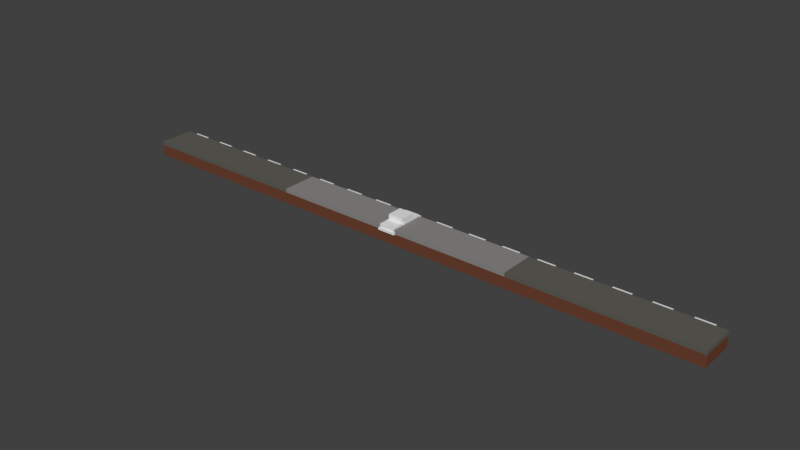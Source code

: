 # Source: RoadLine.blend  (saved by Blender 2.79.0; exported with 4.5.12 LTS)
import bpy
from mathutils import Matrix  # noqa: F401  (used for matrix-valued properties, if any)

bpy.ops.wm.read_factory_settings(use_empty=True)
scene = bpy.context.scene
scene.name = 'Scene'

# ---- collections
col_collection_1 = bpy.data.collections.new('Collection 1'); scene.collection.children.link(col_collection_1)

# ---- materials (node trees are filled in below, after node groups)
mat_lambert0 = bpy.data.materials.new('lambert0')
mat_lambert0.alpha_threshold = 0.0
mat_lambert0.use_transparent_shadow = False
mat_lambert0.specular_color = (0.0, 0.0, 0.0)
mat_lambert0.roughness = 0.5
mat_roadlines = bpy.data.materials.new('RoadLines')
mat_roadlines.alpha_threshold = 0.0
mat_roadlines.use_transparent_shadow = False
mat_roadlines.roughness = 0.5
mat_lightroad = bpy.data.materials.new('LightRoad')
mat_lightroad.alpha_threshold = 0.0
mat_lightroad.use_transparent_shadow = False
mat_lightroad.diffuse_color = (0.2585, 0.2501, 0.2413, 1.0)
mat_lightroad.roughness = 0.5
mat_darkroad = bpy.data.materials.new('DarkRoad')
mat_darkroad.alpha_threshold = 0.0
mat_darkroad.use_transparent_shadow = False
mat_darkroad.diffuse_color = (0.1156, 0.1128, 0.09804, 1.0)
mat_darkroad.roughness = 0.5
mat_dirt = bpy.data.materials.new('Dirt')
mat_dirt.alpha_threshold = 0.0
mat_dirt.use_transparent_shadow = False
mat_dirt.diffuse_color = (0.1532, 0.05465, 0.0302, 1.0)
mat_dirt.roughness = 0.5

# ---- node groups
ng_auto_smooth = bpy.data.node_groups.new('Auto Smooth', 'GeometryNodeTree')
_s = ng_auto_smooth.interface.new_socket(name='Geometry', in_out='OUTPUT', socket_type='NodeSocketGeometry')
_s = ng_auto_smooth.interface.new_socket(name='Geometry', in_out='INPUT', socket_type='NodeSocketGeometry')
_s = ng_auto_smooth.interface.new_socket(name='Angle', in_out='INPUT', socket_type='NodeSocketFloat')
_s.subtype = 'ANGLE'
_s.min_value = 0.0
_s.max_value = 3.142
ng_auto_smooth.is_modifier = True
_N = ng_auto_smooth.nodes; _L = ng_auto_smooth.links
n0 = _N.new('NodeGroupOutput'); n0.name = 'Group Output'; n0.location = (480, -100)
n1 = _N.new('NodeGroupInput'); n1.name = 'Group Input'; n1.location = (-420, -300)
n2 = _N.new('NodeGroupInput'); n2.name = 'Group Input.001'; n2.location = (-60, -100)
n3 = _N.new('GeometryNodeSetShadeSmooth'); n3.name = 'Set Shade Smooth'; n3.location = (120, -100)
n3.domain = 'EDGE'
n4 = _N.new('GeometryNodeSetShadeSmooth'); n4.name = 'Set Shade Smooth.001'; n4.location = (300, -100)
n5 = _N.new('GeometryNodeInputMeshEdgeAngle'); n5.name = 'Edge Angle'; n5.location = (-420, -220)
n6 = _N.new('GeometryNodeInputEdgeSmooth'); n6.name = 'Is Edge Smooth'; n6.location = (-60, -160)
n7 = _N.new('GeometryNodeInputShadeSmooth'); n7.name = 'Is Face Smooth'; n7.location = (-240, -340)
n8 = _N.new('FunctionNodeBooleanMath'); n8.name = 'Boolean Math'; n8.location = (-60, -220)
n9 = _N.new('FunctionNodeCompare'); n9.name = 'Compare'; n9.location = (-240, -180)
n9.operation = 'LESS_EQUAL'
_L.new(n5.outputs[0], n9.inputs[0])
_L.new(n4.outputs[0], n0.inputs[0])
_L.new(n1.outputs[1], n9.inputs[1])
_L.new(n9.outputs[0], n8.inputs[0])
_L.new(n7.outputs[0], n8.inputs[1])
_L.new(n2.outputs[0], n3.inputs[0])
_L.new(n6.outputs[0], n3.inputs[1])
_L.new(n3.outputs[0], n4.inputs[0])
_L.new(n8.outputs[0], n3.inputs[2])
n0.is_active_output = True

# ---- material node trees

# ---- world
world_world = bpy.data.worlds.new('World'); scene.world = world_world
world_world.color = (0.05088, 0.05088, 0.05088)
world_world.use_sun_shadow = False
world_world.sun_shadow_jitter_overblur = 0.0
world_world.cycles.sampling_method = 'MANUAL'

# ---- meshes
me_veh_car1 = bpy.data.meshes.new('veh_car1')
me_veh_car1.from_pydata([(7.0, -31.0, 15.0), (7.0, -29.0, 13.0), (7.0, -31.0, 13.0), (7.0, -29.0, 15.0), (-11.0, -31.0, 15.0), (-11.0, -29.0, 13.0), (-11.0, -31.0, 13.0), (-11.0, -29.0, 15.0), (11.0, -23.0, 1.0), (11.0, -17.0, -1.0), (11.0, -23.0, -1.0), (11.0, -17.0, 1.0), (11.0, 13.0, 1.0), (11.0, 19.0, -1.0), (11.0, 13.0, -1.0), (11.0, 19.0, 1.0), (-13.0, -11.0, 21.0), (-13.0, -9.0, 15.0), (-13.0, -11.0, 13.0), (-13.0, -9.0, 11.0), (-13.0, -7.0, 15.0), (-13.0, -17.0, 1.0), (-13.0, 15.0, 21.0), (-13.0, -7.0, 11.0), (-13.0, -23.0, 1.0), (-13.0, 15.0, 13.0), (-13.0, 13.0, 1.0), (-13.0, -17.0, -1.0), (-13.0, -29.0, 7.0), (-13.0, -23.0, -1.0), (-13.0, -29.0, 3.0), (-13.0, -31.0, 13.0), (-13.0, 19.0, 1.0), (-13.0, -29.0, 1.0), (-13.0, -31.0, 7.0), (-13.0, 19.0, -1.0), (-13.0, 25.0, 3.0), (-13.0, 13.0, -1.0), (-13.0, 25.0, 1.0), (-13.0, 27.0, 7.0), (-13.0, 27.0, 3.0), (-13.0, 29.0, 13.0), (-13.0, 29.0, 7.0), (-15.0, -9.0, 15.0), (-15.0, -7.0, 11.0), (-15.0, -9.0, 11.0), (-15.0, -7.0, 15.0), (-15.0, 27.0, 7.0), (-15.0, 31.0, 3.0), (-15.0, 27.0, 3.0), (-15.0, 31.0, 7.0), (-15.0, -33.0, 7.0), (-15.0, -29.0, 3.0), (-15.0, -33.0, 3.0), (-15.0, -29.0, 7.0), (-7.0, -31.0, 15.0), (-7.0, -29.0, 13.0), (-7.0, -31.0, 13.0), (-7.0, -29.0, 15.0), (11.0, -31.0, 15.0), (11.0, -29.0, 13.0), (11.0, -31.0, 13.0), (11.0, -29.0, 15.0), (13.0, -11.0, 21.0), (13.0, -9.0, 15.0), (13.0, -11.0, 13.0), (13.0, -9.0, 11.0), (13.0, -7.0, 15.0), (13.0, -17.0, 1.0), (13.0, 15.0, 21.0), (13.0, -7.0, 11.0), (13.0, -23.0, 1.0), (13.0, 15.0, 13.0), (13.0, 13.0, 1.0), (13.0, -17.0, -1.0), (13.0, -29.0, 7.0), (13.0, -23.0, -1.0), (13.0, -29.0, 3.0), (13.0, -31.0, 13.0), (13.0, 19.0, 1.0), (13.0, -29.0, 1.0), (13.0, -31.0, 7.0), (13.0, 19.0, -1.0), (13.0, 25.0, 3.0), (13.0, 13.0, -1.0), (13.0, 25.0, 1.0), (13.0, 27.0, 7.0), (13.0, 27.0, 3.0), (13.0, 29.0, 13.0), (13.0, 29.0, 7.0), (15.0, -9.0, 15.0), (15.0, -7.0, 11.0), (15.0, -9.0, 11.0), (15.0, -7.0, 15.0), (15.0, 27.0, 7.0), (15.0, 31.0, 3.0), (15.0, 27.0, 3.0), (15.0, 31.0, 7.0), (15.0, -33.0, 7.0), (15.0, -29.0, 3.0), (15.0, -33.0, 3.0), (15.0, -29.0, 7.0), (-11.0, -23.0, 1.0), (-11.0, -17.0, -1.0), (-11.0, -23.0, -1.0), (-11.0, -17.0, 1.0), (-11.0, 13.0, 1.0), (-11.0, 19.0, -1.0), (-11.0, 13.0, -1.0), (-11.0, 19.0, 1.0)], [], [(0, 1, 2), (0, 3, 1), (4, 5, 6), (4, 7, 5), (8, 9, 10), (8, 11, 9), (12, 13, 14), (12, 15, 13), (16, 17, 18), (18, 17, 19), (17, 16, 20), (18, 19, 21), (16, 22, 20), (23, 21, 19), (24, 18, 21), (20, 22, 25), (23, 26, 21), (24, 21, 27), (28, 18, 24), (23, 20, 25), (26, 23, 25), (24, 27, 29), (30, 28, 24), (31, 18, 28), (25, 32, 26), (30, 24, 33), (31, 28, 34), (26, 32, 35), (25, 36, 32), (26, 35, 37), (36, 38, 32), (25, 39, 36), (39, 40, 36), (25, 41, 39), (41, 42, 39), (43, 44, 45), (43, 46, 44), (47, 48, 49), (47, 50, 48), (51, 52, 53), (51, 54, 52), (56, 55, 57), (58, 55, 56), (60, 59, 61), (62, 59, 60), (64, 63, 65), (64, 65, 66), (63, 64, 67), (66, 65, 68), (69, 63, 67), (68, 70, 66), (65, 71, 68), (69, 67, 72), (73, 70, 68), (68, 71, 74), (65, 75, 71), (67, 70, 72), (70, 73, 72), (74, 71, 76), (75, 77, 71), (65, 78, 75), (79, 72, 73), (71, 77, 80), (75, 78, 81), (79, 73, 82), (83, 72, 79), (82, 73, 84), (85, 83, 79), (86, 72, 83), (87, 86, 83), (88, 72, 86), (89, 88, 86), (91, 90, 92), (93, 90, 91), (95, 94, 96), (97, 94, 95), (99, 98, 100), (101, 98, 99), (103, 102, 104), (105, 102, 103), (107, 106, 108), (109, 106, 107), (8, 80, 33), (102, 8, 33), (71, 80, 8), (24, 102, 33), (105, 8, 102), (11, 8, 105), (106, 11, 105), (106, 105, 26), (12, 11, 106), (26, 105, 21), (109, 12, 106), (12, 68, 11), (15, 12, 109), (73, 68, 12), (15, 109, 38), (15, 38, 85), (38, 109, 32), (79, 15, 85), (9, 76, 10), (74, 76, 9), (13, 84, 14), (82, 84, 13), (35, 108, 37), (107, 108, 35), (27, 104, 29), (103, 104, 27), (77, 100, 53), (30, 77, 53), (99, 100, 77), (52, 30, 53), (96, 87, 95), (87, 48, 95), (87, 40, 48), (48, 40, 49), (87, 83, 40), (40, 83, 36), (70, 92, 66), (91, 92, 70), (44, 19, 45), (23, 19, 44), (98, 81, 51), (81, 34, 51), (98, 101, 81), (34, 54, 51), (101, 75, 81), (34, 28, 54), (94, 89, 86), (94, 97, 89), (89, 97, 50), (42, 89, 50), (47, 42, 50), (47, 39, 42), (78, 60, 61), (78, 65, 60), (1, 60, 65), (18, 1, 65), (56, 1, 18), (5, 56, 18), (2, 1, 56), (31, 5, 18), (2, 56, 57), (31, 6, 5), (72, 41, 25), (72, 88, 41), (90, 67, 64), (90, 93, 67), (59, 3, 0), (59, 62, 3), (55, 7, 4), (55, 58, 7), (17, 46, 43), (17, 20, 46), (63, 22, 16), (63, 69, 22), (100, 51, 53), (100, 98, 51), (92, 64, 66), (92, 90, 64), (19, 43, 45), (19, 17, 43), (65, 16, 18), (65, 63, 16), (84, 12, 14), (84, 73, 12), (108, 26, 37), (108, 106, 26), (76, 8, 10), (76, 71, 8), (104, 24, 29), (104, 102, 24), (96, 86, 87), (96, 94, 86), (40, 47, 49), (40, 39, 47), (80, 30, 33), (80, 77, 30), (34, 81, 2), (81, 61, 2), (2, 57, 34), (61, 0, 2), (81, 78, 61), (57, 6, 34), (61, 59, 0), (6, 31, 34), (57, 4, 6), (57, 55, 4), (67, 91, 70), (93, 91, 67), (46, 23, 44), (20, 23, 46), (22, 72, 25), (69, 72, 22), (15, 82, 13), (79, 82, 15), (32, 107, 35), (109, 107, 32), (11, 74, 9), (68, 74, 11), (21, 103, 27), (105, 103, 21), (36, 85, 38), (83, 85, 36), (41, 89, 42), (88, 89, 41), (50, 95, 48), (97, 95, 50), (75, 99, 77), (101, 99, 75), (3, 60, 1), (62, 60, 3), (7, 56, 5), (58, 56, 7), (54, 30, 52), (28, 30, 54)])
me_veh_car1.polygons.foreach_set('use_smooth', [True] * 216)
_uv = me_veh_car1.uv_layers.new(name='UVMap')
_uv.uv.foreach_set('vector', [0.6874, 0.8, 0.625, 0.825, 0.625, 0.8, 0.6875, 0.8, 0.6875, 0.825, 0.6251, 0.825, 0.6874, 0.8, 0.625, 0.825, 0.625, 0.8, 0.6875, 0.8, 0.6875, 0.825, 0.6251, 0.825, 0.3126, 0.925, 0.375, 0.95, 0.375, 0.925, 0.3125, 0.925, 0.3125, 0.95, 0.3749, 0.95, 0.3126, 0.925, 0.375, 0.95, 0.375, 0.925, 0.3125, 0.925, 0.3125, 0.95, 0.3749, 0.95, 0.6874, 0.8, 0.6406, 0.825, 0.625, 0.8, 0.6875, 0.425, 0.6251, 0.4, 0.7499, 0.4, 0.4375, 0.65, 0.3751, 0.675, 0.4999, 0.65, 0.8334, 0.625, 0.8126, 0.6208, 0.8957, 0.6, 0.4063, 0.5, 0.4063, 0.825, 0.5, 0.55, 0.8126, 0.625, 0.8905, 0.6, 0.8282, 0.625, 0.5626, 0.175, 0.9374, 0.125, 0.75, 0.175, 0.5833, 0.55, 0.6458, 0.825, 0.5625, 0.825, 0.3126, 0.2327, 0.3906, 0.2519, 0.3906, 0.2231, 0.3125, 0.925, 0.3125, 0.95, 0.3749, 0.95, 0.3126, 0.1, 0.8749, 0.02503, 0.5, 0.175, 0.75, 0.675, 0.625, 0.675, 0.6875, 0.4, 0.5626, 0.2, 0.875, 0.45, 0.9375, 0.175, 0.3126, 0.925, 0.375, 0.95, 0.375, 0.925, 0.8437, 0.95, 0.7813, 0.95, 0.8749, 0.9125, 0.875, 0.125, 0.9374, 0.125, 0.8813, 0.15, 0.6042, 0.02504, 0.5625, 0.175, 0.625, 0.175, 0.9374, 0.95, 0.875, 0.9125, 0.875, 0.95, 0.875, 0.125, 0.9374, 0.15, 0.875, 0.15, 0.3125, 0.925, 0.3125, 0.95, 0.3749, 0.95, 0.6249, 0.3, 0.3125, 0.425, 0.2501, 0.35, 0.3126, 0.925, 0.375, 0.95, 0.375, 0.925, 0.8751, 0.95, 0.9375, 0.95, 0.9375, 0.9125, 0.4999, 0.425, 0.4531, 0.45, 0.4219, 0.4458, 0.4999, 0.45, 0.3751, 0.45, 0.3751, 0.425, 0.06257, 0.02502, 0.1354, 0.02502, 0.125, 0.06246, 0.25, 0.02504, 0.25, 0.06248, 0.1876, 0.06248, 0.875, 0.125, 0.9374, 0.15, 0.875, 0.15, 0.8751, 0.125, 0.9375, 0.125, 0.9375, 0.15, 0.06259, 0.95, 0.125, 0.975, 0.125, 0.95, 0.06254, 0.95, 0.06254, 0.975, 0.1249, 0.975, 0.06259, 0.95, 0.125, 0.975, 0.125, 0.95, 0.06254, 0.95, 0.06254, 0.975, 0.1249, 0.975, 0.625, 0.825, 0.6874, 0.8, 0.625, 0.8, 0.6875, 0.825, 0.6875, 0.8, 0.6251, 0.825, 0.625, 0.825, 0.6874, 0.8, 0.625, 0.8, 0.6875, 0.825, 0.6875, 0.8, 0.6251, 0.825, 0.6406, 0.825, 0.6874, 0.8, 0.625, 0.8, 0.6251, 0.4, 0.6875, 0.425, 0.7499, 0.4, 0.3751, 0.675, 0.4375, 0.65, 0.4999, 0.65, 0.8126, 0.6208, 0.8334, 0.625, 0.8957, 0.6, 0.4063, 0.825, 0.4063, 0.5, 0.5, 0.55, 0.8905, 0.6, 0.8126, 0.625, 0.8282, 0.625, 0.9374, 0.125, 0.5626, 0.175, 0.75, 0.175, 0.6458, 0.825, 0.5833, 0.55, 0.5625, 0.825, 0.3906, 0.2519, 0.3126, 0.2327, 0.3906, 0.2231, 0.3125, 0.95, 0.3125, 0.925, 0.3749, 0.95, 0.8749, 0.02503, 0.3126, 0.1, 0.5, 0.175, 0.625, 0.675, 0.75, 0.675, 0.6875, 0.4, 0.875, 0.45, 0.5626, 0.2, 0.9375, 0.175, 0.375, 0.95, 0.3126, 0.925, 0.375, 0.925, 0.7813, 0.95, 0.8437, 0.95, 0.8749, 0.9125, 0.9374, 0.125, 0.875, 0.125, 0.8813, 0.15, 0.5625, 0.175, 0.6042, 0.02504, 0.625, 0.175, 0.875, 0.9125, 0.9374, 0.95, 0.875, 0.95, 0.9374, 0.15, 0.875, 0.125, 0.875, 0.15, 0.3125, 0.95, 0.3125, 0.925, 0.3749, 0.95, 0.3125, 0.425, 0.6249, 0.3, 0.2501, 0.35, 0.375, 0.95, 0.3126, 0.925, 0.375, 0.925, 0.9375, 0.95, 0.8751, 0.95, 0.9375, 0.9125, 0.4531, 0.45, 0.4999, 0.425, 0.4219, 0.4458, 0.3751, 0.45, 0.4999, 0.45, 0.3751, 0.425, 0.1354, 0.02502, 0.06257, 0.02502, 0.125, 0.06246, 0.25, 0.06248, 0.25, 0.02504, 0.1876, 0.06248, 0.9374, 0.15, 0.875, 0.125, 0.875, 0.15, 0.9375, 0.125, 0.8751, 0.125, 0.9375, 0.15, 0.125, 0.975, 0.06259, 0.95, 0.125, 0.95, 0.06254, 0.975, 0.06254, 0.95, 0.1249, 0.975, 0.125, 0.975, 0.06259, 0.95, 0.125, 0.95, 0.06254, 0.975, 0.06254, 0.95, 0.1249, 0.975, 0.375, 0.95, 0.3126, 0.925, 0.375, 0.925, 0.3125, 0.95, 0.3125, 0.925, 0.3749, 0.95, 0.375, 0.95, 0.3126, 0.925, 0.375, 0.925, 0.3125, 0.95, 0.3125, 0.925, 0.3749, 0.95, 0.06261, 0.425, 0.2499, 0.4229, 0.2499, 0.45, 0.06256, 0.425, 0.06256, 0.45, 0.2499, 0.4227, 0.9375, 0.9125, 0.9375, 0.95, 0.8751, 0.9125, 0.875, 0.9125, 0.9374, 0.9125, 0.875, 0.95, 0.625, 0.825, 0.6874, 0.8, 0.625, 0.8, 0.6875, 0.825, 0.6875, 0.8, 0.6251, 0.825, 0.625, 0.825, 0.6874, 0.8, 0.625, 0.8, 0.8126, 0.8769, 0.8126, 0.8481, 0.8749, 0.8769, 0.6875, 0.825, 0.6875, 0.8, 0.6251, 0.825, 0.8749, 0.8769, 0.8126, 0.8481, 0.8749, 0.8481, 0.625, 0.825, 0.6874, 0.8, 0.625, 0.8, 0.8749, 0.8769, 0.8126, 0.8481, 0.8749, 0.8481, 0.6875, 0.825, 0.6875, 0.8, 0.6251, 0.825, 0.8126, 0.8769, 0.8126, 0.8481, 0.8749, 0.8769, 0.06256, 0.45, 0.06256, 0.425, 0.2499, 0.4227, 0.06261, 0.425, 0.2499, 0.45, 0.2499, 0.4229, 0.9375, 0.95, 0.8751, 0.9125, 0.9375, 0.9125, 0.875, 0.9125, 0.9374, 0.9125, 0.875, 0.95, 0.375, 0.95, 0.3126, 0.925, 0.375, 0.925, 0.3125, 0.95, 0.3125, 0.925, 0.3749, 0.95, 0.375, 0.95, 0.3126, 0.925, 0.375, 0.925, 0.3125, 0.95, 0.3125, 0.925, 0.3749, 0.95, 0.375, 0.95, 0.3126, 0.925, 0.375, 0.925, 0.3125, 0.95, 0.3125, 0.925, 0.3749, 0.95, 0.375, 0.95, 0.3126, 0.925, 0.375, 0.925, 0.3125, 0.95, 0.3125, 0.925, 0.3749, 0.95, 0.5625, 0.975, 0.5581, 0.925, 0.6249, 0.925, 0.5625, 0.975, 0.6249, 0.975, 0.5577, 0.925, 0.06254, 0.975, 0.06254, 0.95, 0.1249, 0.975, 0.125, 0.975, 0.06259, 0.975, 0.125, 0.95, 0.06254, 0.95, 0.1249, 0.95, 0.06254, 0.975, 0.5625, 0.975, 0.6249, 0.925, 0.5581, 0.925, 0.6249, 0.975, 0.5625, 0.975, 0.5577, 0.925, 0.125, 0.975, 0.06259, 0.95, 0.125, 0.95, 0.3125, 0.425, 0.3125, 0.4, 0.2501, 0.425, 0.25, 0.425, 0.3124, 0.4, 0.25, 0.4, 0.9374, 0.15, 0.875, 0.125, 0.875, 0.15, 0.9375, 0.125, 0.8751, 0.125, 0.9375, 0.15, 0.9374, 0.15, 0.875, 0.125, 0.875, 0.15, 0.9375, 0.125, 0.8751, 0.125, 0.9375, 0.15, 0.06255, 0.95, 0.0667, 0.975, 0.1249, 0.95, 0.06259, 0.975, 0.1205, 0.975, 0.1249, 0.95, 0.06254, 0.95, 0.06254, 0.975, 0.1249, 0.9625, 0.06257, 0.9625, 0.125, 0.975, 0.125, 0.95, 0.06259, 0.975, 0.125, 0.975, 0.125, 0.95, 0.06254, 0.95, 0.06254, 0.975, 0.1249, 0.975, 0.06259, 0.95, 0.125, 0.975, 0.125, 0.95, 0.06254, 0.95, 0.06254, 0.975, 0.1249, 0.9625, 0.0667, 0.95, 0.06255, 0.975, 0.1249, 0.975, 0.1205, 0.95, 0.06259, 0.95, 0.1249, 0.975, 0.125, 0.95, 0.06257, 0.9625, 0.125, 0.975, 0.1249, 0.95, 0.06254, 0.95, 0.06254, 0.975, 0.875, 0.125, 0.9374, 0.15, 0.875, 0.15, 0.875, 0.125, 0.9374, 0.125, 0.8813, 0.15, 0.8751, 0.15, 0.8751, 0.1333, 0.9374, 0.125, 0.9375, 0.15, 0.8751, 0.1308, 0.9375, 0.125, 0.8751, 0.1425, 0.8751, 0.125, 0.9374, 0.15, 0.8751, 0.1417, 0.8751, 0.125, 0.9374, 0.15, 0.8751, 0.125, 0.9375, 0.125, 0.9375, 0.15, 0.875, 0.15, 0.8813, 0.125, 0.9374, 0.15, 0.875, 0.125, 0.9374, 0.15, 0.875, 0.15, 0.875, 0.15, 0.875, 0.125, 0.9374, 0.125, 0.06255, 0.07497, 0.1353, 0.04793, 0.06255, 0.04793, 0.0626, 0.8477, 0.1354, 0.8477, 0.1354, 0.8772, 0.875, 0.125, 0.9374, 0.15, 0.875, 0.15, 0.8751, 0.125, 0.9375, 0.125, 0.9375, 0.15, 0.6874, 0.8, 0.625, 0.825, 0.625, 0.8, 0.6875, 0.8, 0.6875, 0.825, 0.6251, 0.825, 0.6874, 0.8, 0.625, 0.825, 0.625, 0.8, 0.6875, 0.8, 0.6875, 0.825, 0.6251, 0.825, 0.875, 0.125, 0.9374, 0.15, 0.875, 0.15, 0.8751, 0.125, 0.9375, 0.125, 0.9375, 0.15, 0.6874, 0.8, 0.625, 0.825, 0.625, 0.8, 0.6875, 0.8, 0.6875, 0.825, 0.6251, 0.825, 0.06259, 0.95, 0.125, 0.975, 0.125, 0.95, 0.06254, 0.95, 0.06254, 0.975, 0.1249, 0.975, 0.875, 0.125, 0.9374, 0.15, 0.875, 0.15, 0.8751, 0.125, 0.9375, 0.125, 0.9375, 0.15, 0.875, 0.125, 0.9374, 0.15, 0.875, 0.15, 0.8751, 0.125, 0.9375, 0.125, 0.9375, 0.15, 0.4319, 0.875, 0.5056, 0.8417, 0.5056, 0.875, 0.6302, 0.75, 0.6302, 0.7833, 0.5626, 0.7833, 0.3126, 0.925, 0.375, 0.95, 0.375, 0.925, 0.3125, 0.925, 0.3125, 0.95, 0.3749, 0.95, 0.3126, 0.925, 0.375, 0.95, 0.375, 0.925, 0.3125, 0.925, 0.3125, 0.95, 0.3749, 0.95, 0.3126, 0.925, 0.375, 0.95, 0.375, 0.925, 0.3125, 0.925, 0.3125, 0.95, 0.3749, 0.95, 0.3126, 0.925, 0.375, 0.95, 0.375, 0.925, 0.3125, 0.925, 0.3125, 0.95, 0.3749, 0.95, 0.06259, 0.95, 0.125, 0.975, 0.125, 0.95, 0.06254, 0.95, 0.06254, 0.975, 0.1249, 0.975, 0.06259, 0.95, 0.125, 0.975, 0.125, 0.95, 0.06254, 0.95, 0.06254, 0.975, 0.1249, 0.975, 0.3124, 0.4, 0.25, 0.425, 0.25, 0.4, 0.3125, 0.4, 0.3125, 0.425, 0.2501, 0.425, 0.9375, 0.45, 0.9375, 0.775, 0.7501, 0.7, 0.8749, 0.6875, 0.7813, 0.7, 0.7813, 0.725, 0.7813, 0.675, 0.7813, 0.7, 0.8749, 0.7107, 0.6874, 0.8, 0.625, 0.825, 0.625, 0.8, 0.8751, 0.125, 0.9375, 0.125, 0.9375, 0.15, 0.7813, 0.725, 0.7813, 0.7, 0.8749, 0.6875, 0.6875, 0.8, 0.6875, 0.825, 0.6251, 0.825, 0.9375, 0.125, 0.9375, 0.15, 0.8751, 0.15, 0.6874, 0.8, 0.625, 0.825, 0.625, 0.8, 0.6875, 0.8, 0.6875, 0.825, 0.6251, 0.825, 0.9374, 0.15, 0.875, 0.125, 0.875, 0.15, 0.9375, 0.125, 0.8751, 0.125, 0.9375, 0.15, 0.9374, 0.15, 0.875, 0.125, 0.875, 0.15, 0.9375, 0.125, 0.8751, 0.125, 0.9375, 0.15, 0.4064, 0.8455, 0.5312, 0.875, 0.5312, 0.8455, 0.4063, 0.8455, 0.5311, 0.8455, 0.4063, 0.875, 0.375, 0.95, 0.3126, 0.925, 0.375, 0.925, 0.3125, 0.95, 0.3125, 0.925, 0.3749, 0.95, 0.375, 0.95, 0.3126, 0.925, 0.375, 0.925, 0.3125, 0.95, 0.3125, 0.925, 0.3749, 0.95, 0.375, 0.95, 0.3126, 0.925, 0.375, 0.925, 0.3125, 0.95, 0.3125, 0.925, 0.3749, 0.95, 0.375, 0.95, 0.3126, 0.925, 0.375, 0.925, 0.3125, 0.95, 0.3125, 0.925, 0.3749, 0.95, 0.25, 0.425, 0.3124, 0.4, 0.25, 0.4, 0.3125, 0.425, 0.3125, 0.4, 0.2501, 0.425, 0.2499, 0.02502, 0.06254, 0.35, 0.06254, 0.02502, 0.25, 0.825, 0.06257, 0.825, 0.25, 0.5, 0.125, 0.975, 0.06259, 0.95, 0.125, 0.95, 0.06254, 0.975, 0.06254, 0.95, 0.1249, 0.975, 0.125, 0.975, 0.06259, 0.95, 0.125, 0.95, 0.06254, 0.975, 0.06254, 0.95, 0.1249, 0.975, 0.625, 0.825, 0.6874, 0.8, 0.625, 0.8, 0.6875, 0.825, 0.6875, 0.8, 0.6251, 0.825, 0.625, 0.825, 0.6874, 0.8, 0.625, 0.8, 0.6875, 0.825, 0.6875, 0.8, 0.6251, 0.825, 0.125, 0.975, 0.06259, 0.95, 0.125, 0.95, 0.06254, 0.975, 0.06254, 0.95, 0.1249, 0.975])
me_veh_car1.materials.append(mat_lambert0)
me_veh_car1.use_remesh_preserve_volume = False
me_veh_car1.use_remesh_preserve_attributes = False
me_veh_car1.use_mirror_vertex_groups = False
me_veh_car1.update()
me_plane = bpy.data.meshes.new('Plane')
me_plane.from_pydata([(1.0, 1.0, 0.0), (-1.0, 1.0, 0.0), (1.0, -1.0, 0.0), (-1.0, -1.0, 0.0)], [], [(0, 1, 3, 2)])
me_plane.polygons.foreach_set('use_smooth', [True] * 1)
me_plane.materials.append(mat_roadlines)
me_plane.use_remesh_preserve_volume = False
me_plane.use_remesh_preserve_attributes = False
me_plane.use_mirror_vertex_groups = False
me_plane.update()
me_cube_005 = bpy.data.meshes.new('Cube.005')
me_cube_005.from_pydata([(-0.4133, -4.99, -1.533), (-0.4133, -4.99, 1.0), (-0.4133, 14.96, -1.533), (-0.4133, 14.96, 1.0), (0.4133, -4.99, -1.533), (0.4133, -4.99, 1.0), (0.4133, 14.96, -1.533), (0.4133, 14.96, 1.0), (0.4133, -4.99, -1.533), (0.4133, -4.99, 1.0), (0.4133, 14.96, -1.533), (0.4133, 14.96, 1.0), (1.004, -4.99, -1.533), (1.004, -4.99, 1.0), (1.004, 14.96, -1.533), (1.004, 14.96, 1.0), (-1.004, -4.99, -1.533), (-1.004, -4.99, 1.0), (-1.004, 14.96, -1.533), (-1.004, 14.96, 1.0), (-0.4133, -4.99, -1.533), (-0.4133, -4.99, 1.0), (-0.4133, 14.96, -1.533), (-0.4133, 14.96, 1.0), (-1.004, 14.96, 0.37), (1.004, -4.99, 0.37), (0.4133, 14.96, 0.37), (-0.4133, -4.99, 0.37), (0.4133, -4.99, 0.37), (-0.4133, 14.96, 0.37), (-0.4133, 14.96, 0.37), (1.004, 14.96, 0.37), (-1.004, -4.99, 0.37), (0.4133, -4.99, 0.37), (-0.4133, -4.99, 0.37), (0.4133, 14.96, 0.37)], [], [(2, 29, 35, 6), (4, 28, 27, 0), (7, 3, 1, 5), (10, 26, 31, 14), (14, 31, 25, 12), (12, 25, 33, 8), (15, 11, 9, 13), (16, 32, 24, 18), (18, 24, 30, 22), (20, 34, 32, 16), (23, 19, 17, 21), (27, 28, 5, 1), (30, 24, 19, 23), (33, 25, 13, 9), (32, 34, 21, 17), (31, 26, 11, 15), (35, 29, 3, 7), (24, 32, 17, 19), (25, 31, 15, 13)])
me_cube_005.polygons.foreach_set('material_index', [2, 2, 0, 2, 2, 2, 1, 2, 2, 2, 1, 0, 1, 1, 1, 1, 0, 1, 1])
_uv = me_cube_005.uv_layers.new(name='UVMap')
_uv.uv.foreach_set('vector', [-0.07648, 0.5743, -0.07648, 0.5743, 0.9294, 0.5743, 0.9294, 0.5743, 0.9294, 0.4306, 0.9294, 0.4306, -0.07648, 0.4306, -0.07648, 0.4306, 0.9294, 0.5743, -0.07648, 0.5743, -0.07648, 0.4306, 0.9294, 0.4306, 0.9294, 0.5743, 0.9294, 0.5743, 1.648, 0.5743, 1.648, 0.5743, 1.648, 0.5743, 1.648, 0.5743, 1.648, 0.4306, 1.648, 0.4306, 1.648, 0.4306, 1.648, 0.4306, 0.9294, 0.4306, 0.9294, 0.4306, 1.648, 0.5743, 0.9294, 0.5743, 0.9294, 0.4306, 1.648, 0.4306, -0.795, 0.4306, -0.795, 0.4306, -0.795, 0.5743, -0.795, 0.5743, -0.795, 0.5743, -0.795, 0.5743, -0.07648, 0.5743, -0.07648, 0.5743, -0.07648, 0.4306, -0.07648, 0.4306, -0.795, 0.4306, -0.795, 0.4306, -0.07648, 0.5743, -0.795, 0.5743, -0.795, 0.4306, -0.07648, 0.4306, -0.07648, 0.4306, 0.9294, 0.4306, 0.9294, 0.4306, -0.07648, 0.4306, -0.07648, 0.5743, -0.795, 0.5743, -0.795, 0.5743, -0.07648, 0.5743, 0.9294, 0.4306, 1.648, 0.4306, 1.648, 0.4306, 0.9294, 0.4306, -0.795, 0.4306, -0.07648, 0.4306, -0.07648, 0.4306, -0.795, 0.4306, 1.648, 0.5743, 0.9294, 0.5743, 0.9294, 0.5743, 1.648, 0.5743, 0.9294, 0.5743, -0.07648, 0.5743, -0.07648, 0.5743, 0.9294, 0.5743, -0.795, 0.5743, -0.795, 0.4306, -0.795, 0.4306, -0.795, 0.5743, 1.648, 0.4306, 1.648, 0.5743, 1.648, 0.5743, 1.648, 0.4306])
me_cube_005.materials.append(mat_lightroad)
me_cube_005.materials.append(mat_darkroad)
me_cube_005.materials.append(mat_dirt)
me_cube_005.use_remesh_preserve_volume = False
me_cube_005.use_remesh_preserve_attributes = False
me_cube_005.use_mirror_vertex_groups = False
me_cube_005.update()

# ---- objects
ob_veh_car1 = bpy.data.objects.new('veh_car1', me_veh_car1)
ob_roadmarkers = bpy.data.objects.new('RoadMarkers', me_plane)
ob_roadline = bpy.data.objects.new('RoadLine', me_cube_005)

# ---- transforms, parenting, visibility, modifiers, constraints
ob_veh_car1.location = (0.0, 0.0, 0.0)
ob_veh_car1.rotation_mode = 'QUATERNION'
ob_veh_car1.rotation_quaternion = (1.0, 0.0, 0.0, 0.0)
ob_veh_car1.scale = (0.05, 0.05, 0.05)
ob_veh_car1.lineart.crease_threshold = 0.0
_m = ob_veh_car1.modifiers.new('Auto Smooth', 'NODES')
_m.node_group = ng_auto_smooth
_gi = [s.identifier for s in ng_auto_smooth.interface.items_tree if s.item_type == 'SOCKET' and s.in_out == 'INPUT']
_m[_gi[1]] = 1.047  # Angle
ob_roadmarkers.location = (-23.82, 1.502, 0.525)
ob_roadmarkers.scale = (0.7453, 0.08189, 0.7453)
ob_roadmarkers.lineart.crease_threshold = 0.0
_m = ob_roadmarkers.modifiers.new('Array', 'ARRAY')
_m.count = 17
_m.use_constant_offset = True
_m.constant_offset_displace = (2.0, 0.0, 0.0)
ob_roadline.location = (0.0, -0.7496, 0.0)
ob_roadline.scale = (25.41, 0.1504, 0.5)
ob_roadline.lineart.crease_threshold = 0.0

# ---- collection membership
col_collection_1.objects.link(ob_veh_car1)
col_collection_1.objects.link(ob_roadmarkers)
col_collection_1.objects.link(ob_roadline)

# ---- scene / render settings (as saved in the file)
scene.frame_start = 1; scene.frame_end = 250; scene.frame_set(1)
scene.render.engine = 'BLENDER_EEVEE_NEXT'
scene.render.resolution_percentage = 50
scene.render.fps = 30
scene.render.dither_intensity = 0.0
scene.cycles.use_denoising = False
scene.cycles.samples = 128
scene.cycles.sampling_pattern = 'TABULATED_SOBOL'
scene.cycles.use_adaptive_sampling = False
scene.cycles.use_light_tree = False
scene.cycles.blur_glossy = 0.0
scene.cycles.sample_clamp_indirect = 0.0
scene.view_settings.view_transform = 'Standard'
bpy.context.view_layer.update()

# ---- added for rendering (the .blend has no active camera and no usable light): camera, sun
cam_auto = bpy.data.cameras.new('AutoCamera')
cam_auto.lens = 50.0
cam_auto.sensor_width = 36.0
cam_auto.clip_end = 1000.0
ob_auto_camera = bpy.data.objects.new('AutoCamera', cam_auto)
scene.collection.objects.link(ob_auto_camera)
ob_auto_camera.location = (47.3111, -56.8064, 37.9905)
ob_auto_camera.rotation_euler = (1.09748, -7.21219e-08, 0.694738)
scene.camera = ob_auto_camera
light_auto_sun = bpy.data.lights.new('AutoSun', 'SUN')
light_auto_sun.energy = 3.0
light_auto_sun.angle = 0.0523599
ob_auto_sun = bpy.data.objects.new('AutoSun', light_auto_sun)
scene.collection.objects.link(ob_auto_sun)
ob_auto_sun.rotation_euler = (0.872665, 0.174533, 0.523599)
bpy.context.view_layer.update()
